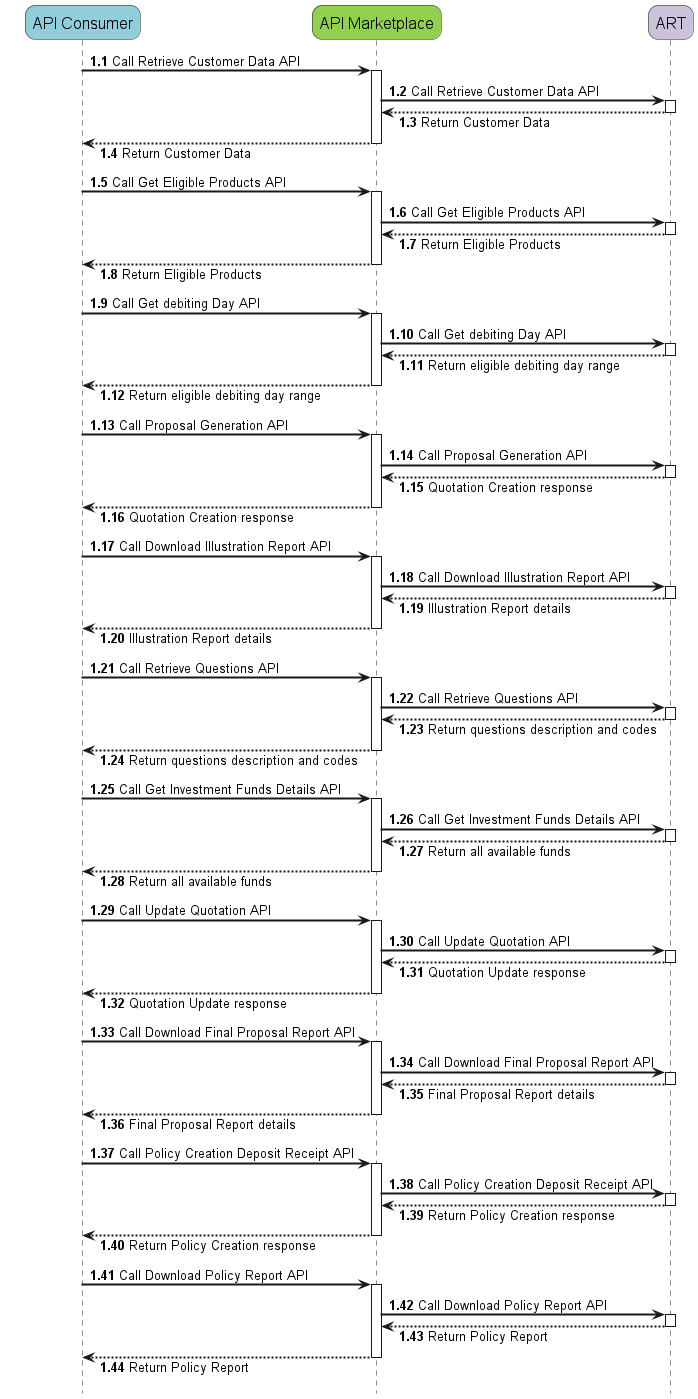

The diagram above was rendered by PlantUML. Its source (embedded in the PNG):
@startuml
!pragma teoz true
autoactivate on
skinparam responseMessageBelowArrow true
autonumber 1.1  
skinparam backgroundColor #FFFFFF

skinparam sequenceArrowThickness 2 
skinparam roundcorner 20 
skinparam handwritten false 
skinparam ParticipantFontName Trebuchet 
skinparam ParticipantFontSize 16 
skinparam ParticipantPadding 20 
skinparam BoxPadding 20 
skinparam ActorColor #000000 
skinparam ActorBorderColor #000000 
skinparam ActorFontName Trebuchet 
skinparam ActorFontSize 16 
skinparam ActorPadding 20 
skinparam collectionsFontName Trebuchet 
skinparam collectionsFontSize 16
hide footbox

participant "API Consumer" as consumer #92cddc
participant "API Marketplace" as apimp #92d050
participant "ART" as art #ccc2d9

consumer -> apimp : Call Retrieve Customer Data API
apimp -> art : Call Retrieve Customer Data API
art --> apimp : Return Customer Data
apimp --> consumer : Return Customer Data

consumer -> apimp : Call Get Eligible Products API
apimp -> art : Call Get Eligible Products API
art --> apimp : Return Eligible Products
apimp --> consumer : Return Eligible Products

consumer -> apimp : Call Get debiting Day API
apimp -> art : Call Get debiting Day API
art --> apimp : Return eligible debiting day range
apimp --> consumer : Return eligible debiting day range

consumer -> apimp : Call Proposal Generation API
apimp -> art : Call Proposal Generation API
art --> apimp : Quotation Creation response
apimp --> consumer : Quotation Creation response

consumer -> apimp : Call Download Illustration Report API
apimp -> art : Call Download Illustration Report API
art --> apimp : Illustration Report details
apimp --> consumer : Illustration Report details

consumer -> apimp : Call Retrieve Questions API
apimp -> art : Call Retrieve Questions API
art --> apimp : Return questions description and codes
apimp --> consumer : Return questions description and codes

consumer -> apimp : Call Get Investment Funds Details API
apimp -> art : Call Get Investment Funds Details API
art --> apimp : Return all available funds
apimp --> consumer : Return all available funds

consumer -> apimp : Call Update Quotation API
apimp -> art : Call Update Quotation API
art --> apimp : Quotation Update response
apimp --> consumer : Quotation Update response

consumer -> apimp : Call Download Final Proposal Report API
apimp -> art : Call Download Final Proposal Report API
art --> apimp : Final Proposal Report details
apimp --> consumer : Final Proposal Report details

consumer -> apimp : Call Policy Creation Deposit Receipt API
apimp -> art : Call Policy Creation Deposit Receipt API
art --> apimp : Return Policy Creation response
apimp --> consumer : Return Policy Creation response

consumer -> apimp : Call Download Policy Report API
apimp -> art : Call Download Policy Report API
art --> apimp : Return Policy Report
apimp --> consumer : Return Policy Report
@enduml